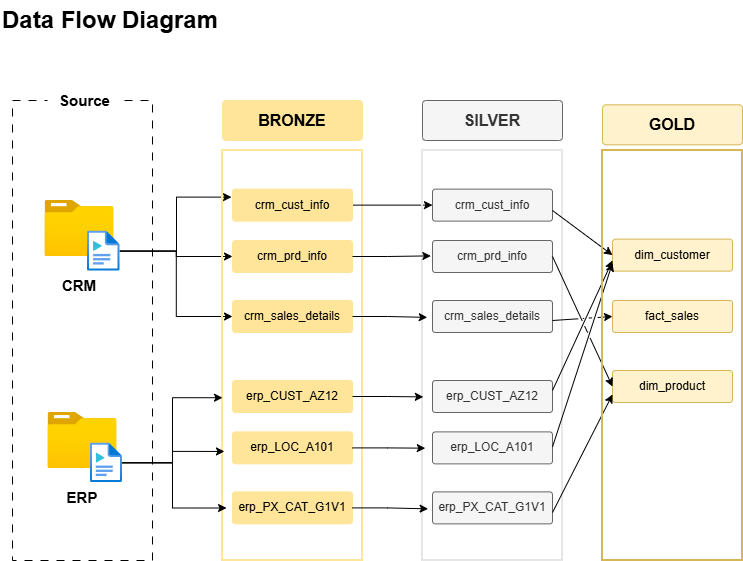

The diagram above was exported from draw.io. Its source (the exported page's mxGraphModel, read from the mxfile embedded in the PNG):
<mxGraphModel dx="1030" dy="626" grid="1" gridSize="10" guides="1" tooltips="1" connect="1" arrows="1" fold="1" page="1" pageScale="1" pageWidth="850" pageHeight="1100" math="0" shadow="0">
  <root>
    <mxCell id="0" />
    <mxCell id="1" parent="0" />
    <mxCell id="rcKMsB6LkXT9BNQxCNAH-1" parent="1" style="rounded=0;whiteSpace=wrap;html=1;fillColor=none;dashed=1;dashPattern=8 8;" value="" vertex="1">
      <mxGeometry height="460" width="140" x="60" y="110" as="geometry" />
    </mxCell>
    <mxCell id="rcKMsB6LkXT9BNQxCNAH-5" parent="1" style="text;html=1;whiteSpace=wrap;strokeColor=none;fillColor=default;align=center;verticalAlign=middle;rounded=0;" value="&lt;b&gt;&lt;font style=&quot;font-size: 15px;&quot;&gt;Source&lt;/font&gt;&lt;/b&gt;" vertex="1">
      <mxGeometry height="40" width="75" x="95" y="90" as="geometry" />
    </mxCell>
    <mxCell id="rcKMsB6LkXT9BNQxCNAH-6" parent="1" style="image;aspect=fixed;html=1;points=[];align=center;fontSize=12;image=img/lib/azure2/general/Folder_Blank.svg;" value="" vertex="1">
      <mxGeometry height="56.00000000000001" width="69" x="92.5" y="210" as="geometry" />
    </mxCell>
    <mxCell id="rcKMsB6LkXT9BNQxCNAH-7" parent="1" style="text;html=1;whiteSpace=wrap;strokeColor=none;fillColor=none;align=center;verticalAlign=middle;rounded=0;" value="&lt;b&gt;&lt;font style=&quot;font-size: 15px;&quot;&gt;CRM&lt;/font&gt;&lt;/b&gt;" vertex="1">
      <mxGeometry height="30" width="60" x="97" y="280" as="geometry" />
    </mxCell>
    <mxCell id="rcKMsB6LkXT9BNQxCNAH-21" edge="1" parent="1" style="edgeStyle=orthogonalEdgeStyle;rounded=0;orthogonalLoop=1;jettySize=auto;html=1;entryX=0;entryY=0.25;entryDx=0;entryDy=0;">
      <mxGeometry relative="1" as="geometry">
        <Array as="points">
          <mxPoint x="224" y="261" />
          <mxPoint x="224" y="207" />
        </Array>
        <mxPoint x="166.5" y="260.6" as="sourcePoint" />
        <mxPoint x="279" y="206.62" as="targetPoint" />
      </mxGeometry>
    </mxCell>
    <mxCell id="rcKMsB6LkXT9BNQxCNAH-22" edge="1" parent="1" source="rcKMsB6LkXT9BNQxCNAH-8" style="edgeStyle=orthogonalEdgeStyle;rounded=0;orthogonalLoop=1;jettySize=auto;html=1;entryX=0;entryY=0.5;entryDx=0;entryDy=0;" target="rcKMsB6LkXT9BNQxCNAH-19">
      <mxGeometry relative="1" as="geometry" />
    </mxCell>
    <mxCell id="rcKMsB6LkXT9BNQxCNAH-23" edge="1" parent="1" source="rcKMsB6LkXT9BNQxCNAH-8" style="edgeStyle=orthogonalEdgeStyle;rounded=0;orthogonalLoop=1;jettySize=auto;html=1;entryX=0;entryY=0.5;entryDx=0;entryDy=0;" target="rcKMsB6LkXT9BNQxCNAH-20">
      <mxGeometry relative="1" as="geometry" />
    </mxCell>
    <mxCell id="rcKMsB6LkXT9BNQxCNAH-8" parent="1" style="image;aspect=fixed;html=1;points=[];align=center;fontSize=12;image=img/lib/azure2/general/Media_File.svg;" value="" vertex="1">
      <mxGeometry height="40" width="32.5" x="135" y="240.62" as="geometry" />
    </mxCell>
    <mxCell id="rcKMsB6LkXT9BNQxCNAH-9" parent="1" style="image;aspect=fixed;html=1;points=[];align=center;fontSize=12;image=img/lib/azure2/general/Folder_Blank.svg;" value="" vertex="1">
      <mxGeometry height="56.00000000000001" width="69" x="95.5" y="422" as="geometry" />
    </mxCell>
    <mxCell id="rcKMsB6LkXT9BNQxCNAH-10" parent="1" style="text;html=1;whiteSpace=wrap;strokeColor=none;fillColor=none;align=center;verticalAlign=middle;rounded=0;" value="&lt;b&gt;&lt;font style=&quot;font-size: 15px;&quot;&gt;ERP&lt;/font&gt;&lt;/b&gt;" vertex="1">
      <mxGeometry height="30" width="60" x="100" y="492" as="geometry" />
    </mxCell>
    <mxCell id="rcKMsB6LkXT9BNQxCNAH-11" parent="1" style="image;aspect=fixed;html=1;points=[];align=center;fontSize=12;image=img/lib/azure2/general/Media_File.svg;" value="" vertex="1">
      <mxGeometry height="39.38" width="32" x="138" y="452.62" as="geometry" />
    </mxCell>
    <mxCell id="rcKMsB6LkXT9BNQxCNAH-12" parent="1" style="rounded=0;whiteSpace=wrap;html=1;fillColor=none;strokeColor=#FFE599;strokeWidth=2;" value="" vertex="1">
      <mxGeometry height="410" width="140" x="270" y="160" as="geometry" />
    </mxCell>
    <mxCell id="rcKMsB6LkXT9BNQxCNAH-13" parent="1" style="rounded=1;whiteSpace=wrap;html=1;arcSize=9;strokeColor=#FFE599;fillColor=#FFE599;" value="&lt;b&gt;&lt;font style=&quot;font-size: 16px;&quot;&gt;BRONZE&lt;/font&gt;&lt;/b&gt;" vertex="1">
      <mxGeometry height="40" width="140" x="270" y="110" as="geometry" />
    </mxCell>
    <mxCell id="3Q3WxvRlLWGx_J477PSw-9" edge="1" parent="1" source="rcKMsB6LkXT9BNQxCNAH-15" style="edgeStyle=orthogonalEdgeStyle;rounded=0;orthogonalLoop=1;jettySize=auto;html=1;entryX=0;entryY=0.5;entryDx=0;entryDy=0;" target="3Q3WxvRlLWGx_J477PSw-3">
      <mxGeometry relative="1" as="geometry" />
    </mxCell>
    <mxCell id="rcKMsB6LkXT9BNQxCNAH-15" parent="1" style="rounded=1;whiteSpace=wrap;html=1;arcSize=9;strokeColor=#FFE599;fillColor=#FFE599;" value="&lt;font style=&quot;&quot;&gt;crm_cust_info&lt;/font&gt;" vertex="1">
      <mxGeometry height="32" width="120" x="280" y="198.62" as="geometry" />
    </mxCell>
    <mxCell id="rcKMsB6LkXT9BNQxCNAH-19" parent="1" style="rounded=1;whiteSpace=wrap;html=1;arcSize=9;strokeColor=#FFE599;fillColor=#FFE599;" value="&lt;font style=&quot;&quot;&gt;crm_prd_info&lt;/font&gt;" vertex="1">
      <mxGeometry height="32" width="120" x="280" y="250" as="geometry" />
    </mxCell>
    <mxCell id="rcKMsB6LkXT9BNQxCNAH-20" parent="1" style="rounded=1;whiteSpace=wrap;html=1;arcSize=9;strokeColor=#FFE599;fillColor=#FFE599;" value="&lt;font style=&quot;&quot;&gt;crm_sales_details&lt;/font&gt;" vertex="1">
      <mxGeometry height="32" width="120" x="280" y="310" as="geometry" />
    </mxCell>
    <mxCell id="rcKMsB6LkXT9BNQxCNAH-24" parent="1" style="rounded=1;whiteSpace=wrap;html=1;arcSize=9;strokeColor=#FFE599;fillColor=#FFE599;" value="&lt;font style=&quot;&quot;&gt;erp_CUST_AZ12&lt;/font&gt;" vertex="1">
      <mxGeometry height="32" width="120" x="280" y="390" as="geometry" />
    </mxCell>
    <mxCell id="rcKMsB6LkXT9BNQxCNAH-25" parent="1" style="rounded=1;whiteSpace=wrap;html=1;arcSize=9;strokeColor=#FFE599;fillColor=#FFE599;" value="&lt;font style=&quot;&quot;&gt;erp_LOC_A101&lt;/font&gt;" vertex="1">
      <mxGeometry height="32" width="120" x="280" y="441.38" as="geometry" />
    </mxCell>
    <mxCell id="rcKMsB6LkXT9BNQxCNAH-26" parent="1" style="rounded=1;whiteSpace=wrap;html=1;arcSize=9;strokeColor=#FFE599;fillColor=#FFE599;" value="erp_PX_CAT_G1V1" vertex="1">
      <mxGeometry height="32" width="120" x="280" y="501.38" as="geometry" />
    </mxCell>
    <mxCell id="rcKMsB6LkXT9BNQxCNAH-30" edge="1" parent="1" source="rcKMsB6LkXT9BNQxCNAH-11" style="edgeStyle=orthogonalEdgeStyle;rounded=0;orthogonalLoop=1;jettySize=auto;html=1;entryX=0;entryY=0.603;entryDx=0;entryDy=0;entryPerimeter=0;" target="rcKMsB6LkXT9BNQxCNAH-12">
      <mxGeometry relative="1" as="geometry" />
    </mxCell>
    <mxCell id="rcKMsB6LkXT9BNQxCNAH-31" edge="1" parent="1" source="rcKMsB6LkXT9BNQxCNAH-11" style="edgeStyle=orthogonalEdgeStyle;rounded=0;orthogonalLoop=1;jettySize=auto;html=1;entryX=0.029;entryY=0.872;entryDx=0;entryDy=0;entryPerimeter=0;" target="rcKMsB6LkXT9BNQxCNAH-12">
      <mxGeometry relative="1" as="geometry" />
    </mxCell>
    <mxCell id="rcKMsB6LkXT9BNQxCNAH-32" edge="1" parent="1" source="rcKMsB6LkXT9BNQxCNAH-11" style="edgeStyle=orthogonalEdgeStyle;rounded=0;orthogonalLoop=1;jettySize=auto;html=1;entryX=0.014;entryY=0.734;entryDx=0;entryDy=0;entryPerimeter=0;" target="rcKMsB6LkXT9BNQxCNAH-12">
      <mxGeometry relative="1" as="geometry" />
    </mxCell>
    <mxCell id="rcKMsB6LkXT9BNQxCNAH-33" parent="1" style="text;html=1;whiteSpace=wrap;strokeColor=none;fillColor=none;align=left;verticalAlign=middle;rounded=0;fontSize=24;" value="&lt;font&gt;&lt;b&gt;Data Flow Diagram&lt;/b&gt;&lt;/font&gt;" vertex="1">
      <mxGeometry height="40" width="232" x="48" y="10" as="geometry" />
    </mxCell>
    <mxCell id="3Q3WxvRlLWGx_J477PSw-1" parent="1" style="rounded=0;whiteSpace=wrap;html=1;fillColor=none;strokeColor=#E6E6E6;strokeWidth=2;fontColor=#333333;" value="" vertex="1">
      <mxGeometry height="410" width="140" x="470" y="160" as="geometry" />
    </mxCell>
    <mxCell id="3Q3WxvRlLWGx_J477PSw-2" parent="1" style="rounded=1;whiteSpace=wrap;html=1;arcSize=9;strokeColor=#666666;fillColor=#f5f5f5;fontColor=#333333;" value="&lt;b&gt;&lt;font style=&quot;font-size: 16px;&quot;&gt;SILVER&lt;/font&gt;&lt;/b&gt;" vertex="1">
      <mxGeometry height="40" width="140" x="470" y="110" as="geometry" />
    </mxCell>
    <mxCell id="3Q3WxvRlLWGx_J477PSw-3" parent="1" style="rounded=1;whiteSpace=wrap;html=1;arcSize=9;strokeColor=#666666;fillColor=#f5f5f5;fontColor=#333333;" value="&lt;font style=&quot;&quot;&gt;crm_cust_info&lt;/font&gt;" vertex="1">
      <mxGeometry height="32" width="120" x="480" y="198.62" as="geometry" />
    </mxCell>
    <mxCell id="3Q3WxvRlLWGx_J477PSw-4" parent="1" style="rounded=1;whiteSpace=wrap;html=1;arcSize=9;strokeColor=#666666;fillColor=#f5f5f5;fontColor=#333333;" value="&lt;font style=&quot;&quot;&gt;crm_prd_info&lt;/font&gt;" vertex="1">
      <mxGeometry height="32" width="120" x="480" y="250" as="geometry" />
    </mxCell>
    <mxCell id="3Q3WxvRlLWGx_J477PSw-5" parent="1" style="rounded=1;whiteSpace=wrap;html=1;arcSize=9;strokeColor=#666666;fillColor=#f5f5f5;fontColor=#333333;" value="&lt;font style=&quot;&quot;&gt;crm_sales_details&lt;/font&gt;" vertex="1">
      <mxGeometry height="32" width="120" x="480" y="310" as="geometry" />
    </mxCell>
    <mxCell id="3Q3WxvRlLWGx_J477PSw-6" parent="1" style="rounded=1;whiteSpace=wrap;html=1;arcSize=9;strokeColor=#666666;fillColor=#f5f5f5;fontColor=#333333;" value="&lt;font style=&quot;&quot;&gt;erp_CUST_AZ12&lt;/font&gt;" vertex="1">
      <mxGeometry height="32" width="120" x="480" y="390" as="geometry" />
    </mxCell>
    <mxCell id="3Q3WxvRlLWGx_J477PSw-7" parent="1" style="rounded=1;whiteSpace=wrap;html=1;arcSize=9;strokeColor=#666666;fillColor=#f5f5f5;fontColor=#333333;" value="&lt;font style=&quot;&quot;&gt;erp_LOC_A101&lt;/font&gt;" vertex="1">
      <mxGeometry height="32" width="120" x="480" y="441.38" as="geometry" />
    </mxCell>
    <mxCell id="3Q3WxvRlLWGx_J477PSw-8" parent="1" style="rounded=1;whiteSpace=wrap;html=1;arcSize=9;strokeColor=#666666;fillColor=#f5f5f5;fontColor=#333333;" value="erp_PX_CAT_G1V1" vertex="1">
      <mxGeometry height="32" width="120" x="480" y="501.38" as="geometry" />
    </mxCell>
    <mxCell id="3Q3WxvRlLWGx_J477PSw-10" edge="1" parent="1" source="rcKMsB6LkXT9BNQxCNAH-19" style="edgeStyle=orthogonalEdgeStyle;rounded=0;orthogonalLoop=1;jettySize=auto;html=1;entryX=0.06;entryY=0.257;entryDx=0;entryDy=0;entryPerimeter=0;" target="3Q3WxvRlLWGx_J477PSw-1">
      <mxGeometry relative="1" as="geometry" />
    </mxCell>
    <mxCell id="3Q3WxvRlLWGx_J477PSw-11" edge="1" parent="1" source="rcKMsB6LkXT9BNQxCNAH-20" style="edgeStyle=orthogonalEdgeStyle;rounded=0;orthogonalLoop=1;jettySize=auto;html=1;entryX=0.034;entryY=0.407;entryDx=0;entryDy=0;entryPerimeter=0;" target="3Q3WxvRlLWGx_J477PSw-1">
      <mxGeometry relative="1" as="geometry" />
    </mxCell>
    <mxCell id="3Q3WxvRlLWGx_J477PSw-12" edge="1" parent="1" source="rcKMsB6LkXT9BNQxCNAH-24" style="edgeStyle=orthogonalEdgeStyle;rounded=0;orthogonalLoop=1;jettySize=auto;html=1;entryX=0.006;entryY=0.601;entryDx=0;entryDy=0;entryPerimeter=0;" target="3Q3WxvRlLWGx_J477PSw-1">
      <mxGeometry relative="1" as="geometry" />
    </mxCell>
    <mxCell id="3Q3WxvRlLWGx_J477PSw-13" edge="1" parent="1" source="rcKMsB6LkXT9BNQxCNAH-25" style="edgeStyle=orthogonalEdgeStyle;rounded=0;orthogonalLoop=1;jettySize=auto;html=1;entryX=0.02;entryY=0.726;entryDx=0;entryDy=0;entryPerimeter=0;" target="3Q3WxvRlLWGx_J477PSw-1">
      <mxGeometry relative="1" as="geometry" />
    </mxCell>
    <mxCell id="3Q3WxvRlLWGx_J477PSw-14" edge="1" parent="1" source="rcKMsB6LkXT9BNQxCNAH-26" style="edgeStyle=orthogonalEdgeStyle;rounded=0;orthogonalLoop=1;jettySize=auto;html=1;entryX=0.04;entryY=0.874;entryDx=0;entryDy=0;entryPerimeter=0;" target="3Q3WxvRlLWGx_J477PSw-1">
      <mxGeometry relative="1" as="geometry" />
    </mxCell>
    <mxCell id="2YeC4rzzd5kpTNCHrzSs-1" parent="1" style="rounded=1;whiteSpace=wrap;html=1;arcSize=9;strokeColor=#d6b656;fillColor=#fff2cc;" value="&lt;b&gt;&lt;font style=&quot;font-size: 16px;&quot;&gt;GOLD&lt;/font&gt;&lt;/b&gt;" vertex="1">
      <mxGeometry height="40" width="140" x="650" y="114.31" as="geometry" />
    </mxCell>
    <mxCell id="2YeC4rzzd5kpTNCHrzSs-2" parent="1" style="rounded=1;whiteSpace=wrap;html=1;arcSize=9;strokeColor=#d6b656;fillColor=#fff2cc;" value="&lt;font style=&quot;&quot;&gt;fact_sales&lt;/font&gt;" vertex="1">
      <mxGeometry height="32" width="120" x="660" y="310" as="geometry" />
    </mxCell>
    <mxCell id="2YeC4rzzd5kpTNCHrzSs-3" parent="1" style="rounded=1;whiteSpace=wrap;html=1;arcSize=9;strokeColor=#d6b656;fillColor=#fff2cc;" value="&lt;font style=&quot;&quot;&gt;dim_product&lt;/font&gt;" vertex="1">
      <mxGeometry height="32" width="120" x="660" y="380" as="geometry" />
    </mxCell>
    <mxCell id="2YeC4rzzd5kpTNCHrzSs-4" parent="1" style="rounded=1;whiteSpace=wrap;html=1;arcSize=9;strokeColor=#d6b656;fillColor=#fff2cc;" value="&lt;font style=&quot;&quot;&gt;dim_customer&lt;/font&gt;" vertex="1">
      <mxGeometry height="32" width="120" x="660" y="248.62" as="geometry" />
    </mxCell>
    <mxCell id="2YeC4rzzd5kpTNCHrzSs-8" edge="1" parent="1" style="endArrow=classic;html=1;rounded=0;entryX=0;entryY=0.5;entryDx=0;entryDy=0;jumpStyle=gap;" target="2YeC4rzzd5kpTNCHrzSs-4" value="">
      <mxGeometry height="50" relative="1" width="50" as="geometry">
        <mxPoint x="600" y="220" as="sourcePoint" />
        <mxPoint x="650" y="170" as="targetPoint" />
      </mxGeometry>
    </mxCell>
    <mxCell id="2YeC4rzzd5kpTNCHrzSs-9" edge="1" parent="1" style="endArrow=classic;html=1;rounded=0;jumpStyle=gap;" value="">
      <mxGeometry height="50" relative="1" width="50" as="geometry">
        <mxPoint x="600" y="400" as="sourcePoint" />
        <mxPoint x="660" y="270" as="targetPoint" />
      </mxGeometry>
    </mxCell>
    <mxCell id="2YeC4rzzd5kpTNCHrzSs-10" edge="1" parent="1" style="endArrow=classic;html=1;rounded=0;entryX=0;entryY=0.75;entryDx=0;entryDy=0;jumpStyle=gap;" target="2YeC4rzzd5kpTNCHrzSs-4" value="">
      <mxGeometry height="50" relative="1" width="50" as="geometry">
        <mxPoint x="600" y="456.38" as="sourcePoint" />
        <mxPoint x="660" y="501.38" as="targetPoint" />
      </mxGeometry>
    </mxCell>
    <mxCell id="2YeC4rzzd5kpTNCHrzSs-11" edge="1" parent="1" style="endArrow=classic;html=1;rounded=0;entryX=0;entryY=0.75;entryDx=0;entryDy=0;" target="2YeC4rzzd5kpTNCHrzSs-3" value="">
      <mxGeometry height="50" relative="1" width="50" as="geometry">
        <mxPoint x="600" y="522" as="sourcePoint" />
        <mxPoint x="660" y="567" as="targetPoint" />
      </mxGeometry>
    </mxCell>
    <mxCell id="2YeC4rzzd5kpTNCHrzSs-12" edge="1" parent="1" style="endArrow=classic;html=1;rounded=0;entryX=0;entryY=0.5;entryDx=0;entryDy=0;jumpStyle=gap;" target="2YeC4rzzd5kpTNCHrzSs-3" value="">
      <mxGeometry height="50" relative="1" width="50" as="geometry">
        <mxPoint x="600" y="266" as="sourcePoint" />
        <mxPoint x="660" y="311" as="targetPoint" />
      </mxGeometry>
    </mxCell>
    <mxCell id="2YeC4rzzd5kpTNCHrzSs-13" edge="1" parent="1" style="endArrow=classic;html=1;rounded=0;entryX=0;entryY=0.5;entryDx=0;entryDy=0;jumpStyle=gap;" target="2YeC4rzzd5kpTNCHrzSs-2" value="">
      <mxGeometry height="50" relative="1" width="50" as="geometry">
        <mxPoint x="600" y="330" as="sourcePoint" />
        <mxPoint x="660" y="334" as="targetPoint" />
      </mxGeometry>
    </mxCell>
    <mxCell id="2YeC4rzzd5kpTNCHrzSs-14" parent="1" style="rounded=0;whiteSpace=wrap;html=1;fillColor=none;strokeColor=#d6b656;strokeWidth=2;" value="" vertex="1">
      <mxGeometry height="410" width="140" x="650" y="160" as="geometry" />
    </mxCell>
  </root>
</mxGraphModel>